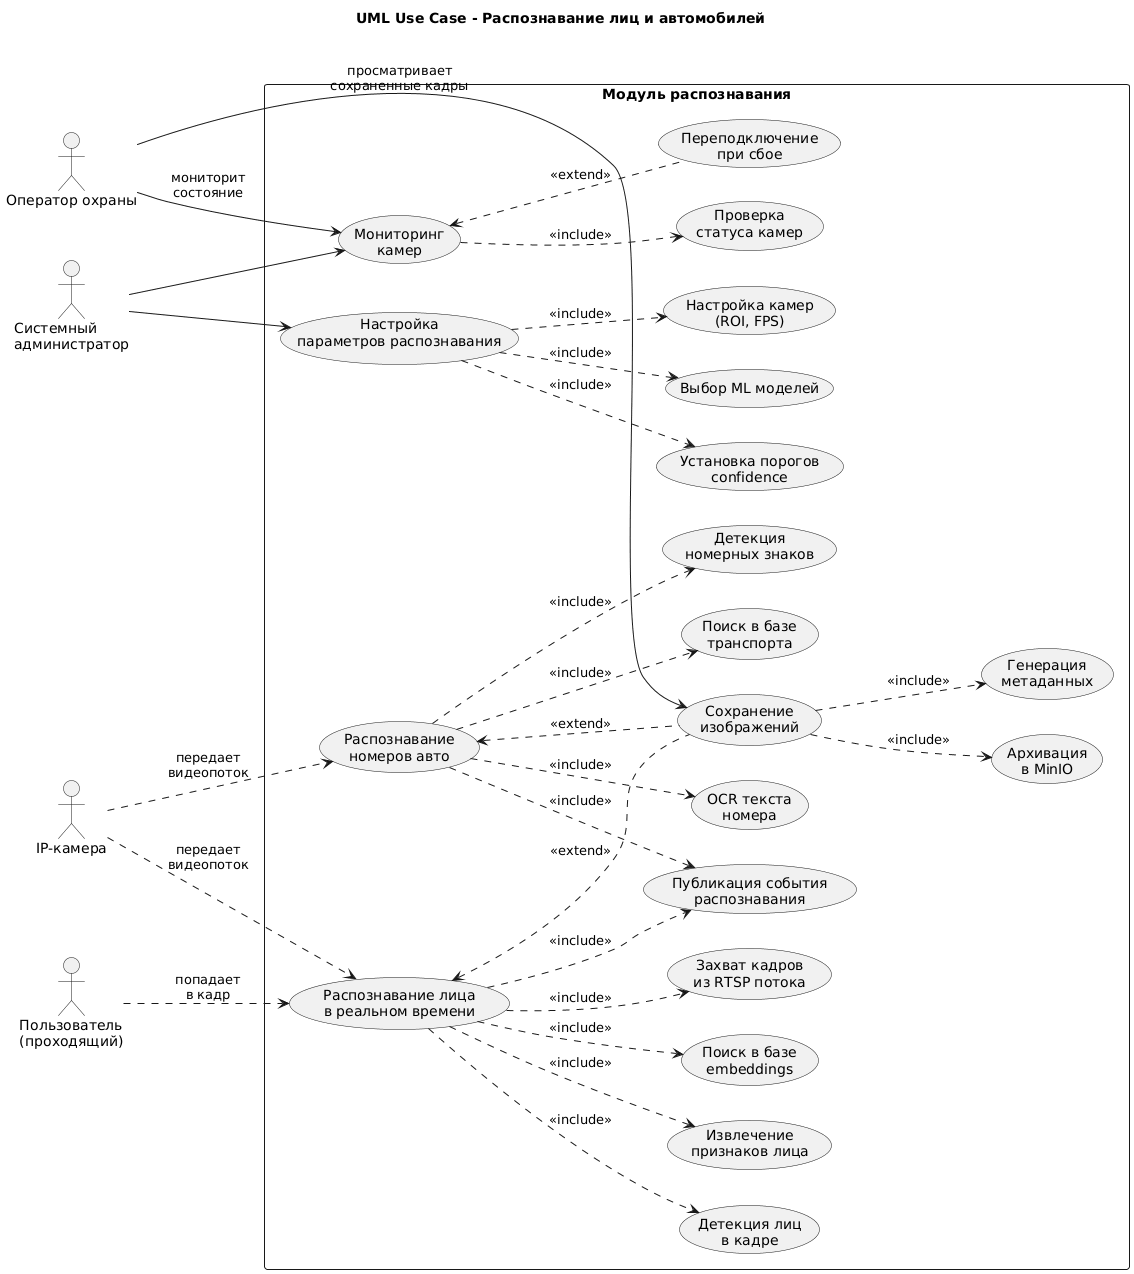

The diagram above was rendered by PlantUML. Its source (embedded in the PNG):
@startuml
title UML Use Case - Распознавание лиц и автомобилей

left to right direction
skinparam packageStyle rectangle

actor "Пользователь\n(проходящий)" as User
actor "IP-камера" as Camera
actor "Оператор охраны" as Guard
actor "Системный\nадминистратор" as Admin

package "Модуль распознавания" {
  usecase "Распознавание лица\nв реальном времени" as UC1
  usecase "Захват кадров\nиз RTSP потока" as UC1_1
  usecase "Детекция лиц\nв кадре" as UC1_2
  usecase "Извлечение\nпризнаков лица" as UC1_3
  usecase "Поиск в базе\nembeddings" as UC1_4
  usecase "Публикация события\nраспознавания" as UC1_5
  
  usecase "Распознавание\nномеров авто" as UC2
  usecase "Детекция\nномерных знаков" as UC2_1
  usecase "OCR текста\nномера" as UC2_2
  usecase "Поиск в базе\nтранспорта" as UC2_3
  
  usecase "Сохранение\nизображений" as UC3
  usecase "Архивация\nв MinIO" as UC3_1
  usecase "Генерация\nметаданных" as UC3_2
  
  usecase "Мониторинг\nкамер" as UC4
  usecase "Проверка\nстатуса камер" as UC4_1
  usecase "Переподключение\nпри сбое" as UC4_2
  
  usecase "Настройка\nпараметров распознавания" as UC5
  usecase "Установка порогов\nconfidence" as UC5_1
  usecase "Выбор ML моделей" as UC5_2
  usecase "Настройка камер\n(ROI, FPS)" as UC5_3
}

' Связи актёров
Camera ..> UC1 : "передает\nвидеопоток"
User ..> UC1 : "попадает\nв кадр"
Camera ..> UC2 : "передает\nвидеопоток"

Guard --> UC3 : "просматривает\nсохраненные кадры"
Guard --> UC4 : "мониторит\nсостояние"

Admin --> UC5
Admin --> UC4

' Include отношения для UC1
UC1 ..> UC1_1 : <<include>>
UC1 ..> UC1_2 : <<include>>
UC1 ..> UC1_3 : <<include>>
UC1 ..> UC1_4 : <<include>>
UC1 ..> UC1_5 : <<include>>

' Extend отношения для UC1
UC1 <.. UC3 : <<extend>>

' Include отношения для UC2
UC2 ..> UC2_1 : <<include>>
UC2 ..> UC2_2 : <<include>>
UC2 ..> UC2_3 : <<include>>
UC2 ..> UC1_5 : <<include>>

' Extend отношения для UC2
UC2 <.. UC3 : <<extend>>

' Include отношения для UC3
UC3 ..> UC3_1 : <<include>>
UC3 ..> UC3_2 : <<include>>

' Include отношения для UC4
UC4 ..> UC4_1 : <<include>>
UC4 <.. UC4_2 : <<extend>>

' Include отношения для UC5
UC5 ..> UC5_1 : <<include>>
UC5 ..> UC5_2 : <<include>>
UC5 ..> UC5_3 : <<include>>
@enduml